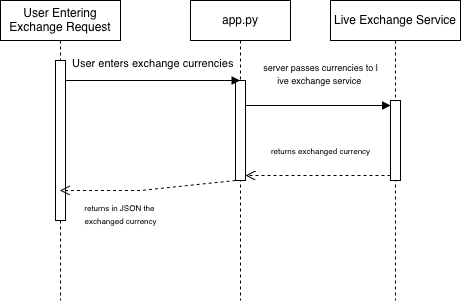

The diagram above was exported from draw.io. Its source (the exported page's mxGraphModel, read from the mxfile embedded in the PNG):
<mxGraphModel dx="616" dy="953" grid="1" gridSize="10" guides="1" tooltips="1" connect="1" arrows="1" fold="1" page="1" pageScale="1" pageWidth="850" pageHeight="1100" math="0" shadow="0">
  <root>
    <mxCell id="0" />
    <mxCell id="1" parent="0" />
    <mxCell id="ypkK9Je6ifR_Co3xp-sd-5" value="User Entering Exchange Request" style="shape=umlLifeline;perimeter=lifelinePerimeter;whiteSpace=wrap;html=1;container=1;dropTarget=0;collapsible=0;recursiveResize=0;outlineConnect=0;portConstraint=eastwest;newEdgeStyle={&quot;curved&quot;:0,&quot;rounded&quot;:0};" vertex="1" parent="1">
      <mxGeometry x="40" y="310" width="120" height="300" as="geometry" />
    </mxCell>
    <mxCell id="ypkK9Je6ifR_Co3xp-sd-10" value="" style="html=1;points=[[0,0,0,0,5],[0,1,0,0,-5],[1,0,0,0,5],[1,1,0,0,-5]];perimeter=orthogonalPerimeter;outlineConnect=0;targetShapes=umlLifeline;portConstraint=eastwest;newEdgeStyle={&quot;curved&quot;:0,&quot;rounded&quot;:0};" vertex="1" parent="ypkK9Je6ifR_Co3xp-sd-5">
      <mxGeometry x="55" y="60" width="10" height="160" as="geometry" />
    </mxCell>
    <mxCell id="ypkK9Je6ifR_Co3xp-sd-7" value="&lt;div&gt;app.py&lt;/div&gt;" style="shape=umlLifeline;perimeter=lifelinePerimeter;whiteSpace=wrap;html=1;container=1;dropTarget=0;collapsible=0;recursiveResize=0;outlineConnect=0;portConstraint=eastwest;newEdgeStyle={&quot;curved&quot;:0,&quot;rounded&quot;:0};" vertex="1" parent="1">
      <mxGeometry x="230" y="310" width="100" height="300" as="geometry" />
    </mxCell>
    <mxCell id="ypkK9Je6ifR_Co3xp-sd-15" value="" style="html=1;points=[[0,0,0,0,5],[0,1,0,0,-5],[1,0,0,0,5],[1,1,0,0,-5]];perimeter=orthogonalPerimeter;outlineConnect=0;targetShapes=umlLifeline;portConstraint=eastwest;newEdgeStyle={&quot;curved&quot;:0,&quot;rounded&quot;:0};" vertex="1" parent="ypkK9Je6ifR_Co3xp-sd-7">
      <mxGeometry x="45" y="80" width="10" height="100" as="geometry" />
    </mxCell>
    <mxCell id="ypkK9Je6ifR_Co3xp-sd-8" value="Live Exchange Service" style="shape=umlLifeline;perimeter=lifelinePerimeter;whiteSpace=wrap;html=1;container=1;dropTarget=0;collapsible=0;recursiveResize=0;outlineConnect=0;portConstraint=eastwest;newEdgeStyle={&quot;curved&quot;:0,&quot;rounded&quot;:0};" vertex="1" parent="1">
      <mxGeometry x="370" y="310" width="130" height="300" as="geometry" />
    </mxCell>
    <mxCell id="ypkK9Je6ifR_Co3xp-sd-13" value="User enters exchange currencies" style="endArrow=block;endFill=1;html=1;edgeStyle=orthogonalEdgeStyle;align=left;verticalAlign=top;rounded=0;" edge="1" parent="1" source="ypkK9Je6ifR_Co3xp-sd-10" target="ypkK9Je6ifR_Co3xp-sd-7">
      <mxGeometry x="-0.9427" y="30" relative="1" as="geometry">
        <mxPoint x="110" y="380" as="sourcePoint" />
        <mxPoint x="260" y="380" as="targetPoint" />
        <Array as="points">
          <mxPoint x="220" y="390" />
          <mxPoint x="220" y="390" />
        </Array>
        <mxPoint as="offset" />
      </mxGeometry>
    </mxCell>
    <mxCell id="ypkK9Je6ifR_Co3xp-sd-22" value="" style="html=1;points=[[0,0,0,0,5],[0,1,0,0,-5],[1,0,0,0,5],[1,1,0,0,-5]];perimeter=orthogonalPerimeter;outlineConnect=0;targetShapes=umlLifeline;portConstraint=eastwest;newEdgeStyle={&quot;curved&quot;:0,&quot;rounded&quot;:0};" vertex="1" parent="1">
      <mxGeometry x="430" y="410" width="10" height="80" as="geometry" />
    </mxCell>
    <mxCell id="ypkK9Je6ifR_Co3xp-sd-23" value="&lt;font style=&quot;font-size: 9px;&quot;&gt;server passes currencies to l&lt;br&gt;ive exchange service&amp;nbsp;&lt;/font&gt;" style="html=1;verticalAlign=bottom;endArrow=block;curved=0;rounded=0;entryX=0;entryY=0;entryDx=0;entryDy=5;" edge="1" target="ypkK9Je6ifR_Co3xp-sd-22" parent="1" source="ypkK9Je6ifR_Co3xp-sd-15">
      <mxGeometry x="0.0345" y="15" relative="1" as="geometry">
        <mxPoint x="280" y="415" as="sourcePoint" />
        <mxPoint as="offset" />
      </mxGeometry>
    </mxCell>
    <mxCell id="ypkK9Je6ifR_Co3xp-sd-24" value="&lt;font style=&quot;font-size: 8px;&quot;&gt;returns exchanged currency&lt;/font&gt;" style="html=1;verticalAlign=bottom;endArrow=open;dashed=1;endSize=8;curved=0;rounded=0;exitX=0;exitY=1;exitDx=0;exitDy=-5;" edge="1" source="ypkK9Je6ifR_Co3xp-sd-22" parent="1" target="ypkK9Je6ifR_Co3xp-sd-15">
      <mxGeometry x="-0.0345" y="-15" relative="1" as="geometry">
        <mxPoint x="290" y="485" as="targetPoint" />
        <mxPoint as="offset" />
      </mxGeometry>
    </mxCell>
    <mxCell id="ypkK9Je6ifR_Co3xp-sd-25" value="&lt;font style=&quot;font-size: 8px;&quot;&gt;returns in JSON the&amp;nbsp;&lt;br&gt;exchanged currency&lt;/font&gt;" style="html=1;verticalAlign=bottom;endArrow=open;dashed=1;endSize=8;curved=0;rounded=0;" edge="1" parent="1" source="ypkK9Je6ifR_Co3xp-sd-15" target="ypkK9Je6ifR_Co3xp-sd-5">
      <mxGeometry x="0.3159" y="40" relative="1" as="geometry">
        <mxPoint x="270" y="480" as="sourcePoint" />
        <mxPoint x="190" y="480" as="targetPoint" />
        <Array as="points">
          <mxPoint x="180" y="500" />
        </Array>
        <mxPoint as="offset" />
      </mxGeometry>
    </mxCell>
  </root>
</mxGraphModel>